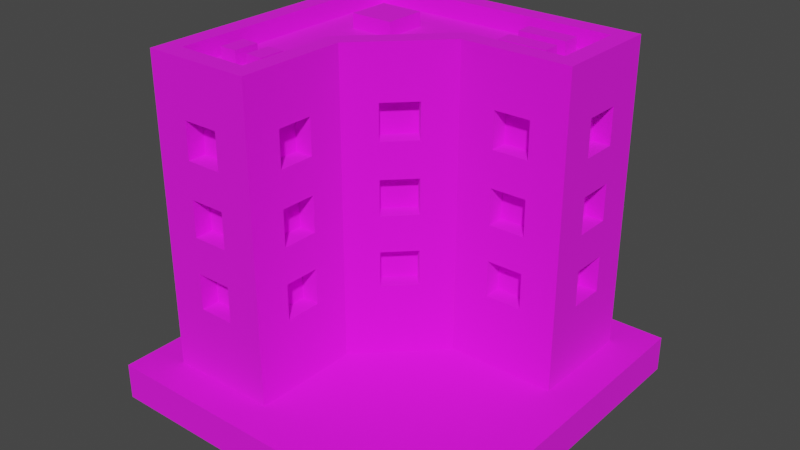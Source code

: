 # Source: Building_8_Base_Extra_Brown_.blend  (saved by Blender 3.3.6; exported with 4.5.12 LTS)
import bpy
from mathutils import Matrix  # noqa: F401  (used for matrix-valued properties, if any)

bpy.ops.wm.read_factory_settings(use_empty=True)
scene = bpy.context.scene
scene.name = 'Scene'

# ---- collections
col_collection = bpy.data.collections.new('Collection'); scene.collection.children.link(col_collection)

# ---- images (referenced by path relative to the original .blend; pixels are not part of the script)
import os
ASSET_DIR = os.environ.get("B2B_ASSET_DIR", "")  # directory of the original .blend (textures are referenced by path, not embedded)
HERE = os.path.dirname(os.path.abspath(__file__))  # packed textures are extracted next to this script under _unpacked/

def load_image(name, relpath, width, height, colorspace="sRGB"):
    """Load a texture the original file referenced (path relative to the .blend, or extracted next to this script)."""
    p = next((c for c in (os.path.join(HERE, relpath), os.path.join(ASSET_DIR, relpath)) if relpath and os.path.exists(c)), "")
    if p:
        img = bpy.data.images.load(p, check_existing=True)
        img.name = name
    else:  # same state as the original file: an image datablock whose file is absent (Cycles renders it pink)
        img = bpy.data.images.new(name, width, height)
        img.source = "FILE"
        img.filepath = "//" + (relpath or name)
    img.colorspace_settings.name = colorspace
    return img
img_color_png = load_image('Color.png', 'Color.png', 1024, 1024, 'sRGB')

# ---- materials (node trees are filled in below, after node groups)
mat_texture = bpy.data.materials.new('Texture')
mat_texture.use_transparent_shadow = False

# ---- material node trees
mat_texture.use_nodes = True; mat_texture.node_tree.nodes.clear()
_N = mat_texture.node_tree.nodes; _L = mat_texture.node_tree.links
n0 = _N.new('ShaderNodeBsdfPrincipled'); n0.name = 'Principled BSDF'; n0.location = (10, 300)
n0.distribution = 'GGX'
n0.subsurface_method = 'RANDOM_WALK_SKIN'
n0.inputs[2].default_value = 1.0
n0.inputs[3].default_value = 1.45
n0.inputs[27].default_value = (0.0, 0.0, 0.0, 1.0)
n0.inputs[28].default_value = 1.0
n1 = _N.new('ShaderNodeOutputMaterial'); n1.name = 'Material Output'; n1.location = (300, 300)
n2 = _N.new('ShaderNodeTexImage'); n2.name = 'Image Texture'; n2.location = (-280, 280)
n2.image = img_color_png
_L.new(n0.outputs[0], n1.inputs[0])
_L.new(n2.outputs[0], n0.inputs[0])
n1.is_active_output = True

# ---- world
world_world = bpy.data.worlds.new('World'); scene.world = world_world
world_world.use_nodes = True; world_world.node_tree.nodes.clear()
_N = world_world.node_tree.nodes; _L = world_world.node_tree.links
n0 = _N.new('ShaderNodeOutputWorld'); n0.name = 'World Output'; n0.location = (300, 300)
n1 = _N.new('ShaderNodeBackground'); n1.name = 'Background'; n1.location = (10, 300)
n1.inputs[0].default_value = (0.05088, 0.05088, 0.05088, 1.0)
_L.new(n1.outputs[0], n0.inputs[0])
n0.is_active_output = True
world_world.color = (0.05088, 0.05088, 0.05088)
world_world.use_sun_shadow = False
world_world.sun_shadow_jitter_overblur = 0.0

# ---- meshes
me_cube_210 = bpy.data.meshes.new('Cube.210')
me_cube_210.from_pydata([(-0.8, -0.8, 0.2), (0.4, 0.3, 0.6), (-0.7, -0.7, 1.8), (0.4, 0.3, 0.8), (-0.8, 0.8, 0.2), (-0.7, 0.7, 1.8), (0.8, 0.8, 0.2), (0.6, 0.3, 0.6), (0.7, 0.7, 1.8), (-0.2, -0.8, 0.2), (0.6, 0.3, 0.8), (-0.3, -0.7, 1.8), (0.8, 0.2, 0.2), (0.4, 0.3, 1.4), (0.7, 0.3, 1.8), (-0.3, -0.1586, 1.8), (0.4, 0.3, 1.6), (-0.2, -0.2, 0.2), (0.1586, 0.3, 1.8), (0.6, 0.3, 1.4), (0.2, 0.2, 0.2), (0.6, 0.3, 1.6), (-0.8, 0.8, 1.8), (0.8, 0.8, 1.8), (0.4, 0.3, 1.0), (-0.2, -0.8, 1.8), (-0.8, -0.8, 1.8), (0.4, 0.3, 1.2), (-0.2, -0.2, 1.8), (0.8, 0.2, 1.8), (0.6, 0.3, 1.0), (0.2, 0.2, 1.8), (-0.8, 0.8, 1.9), (0.8, 0.8, 1.9), (0.6, 0.3, 1.2), (-0.2, -0.8, 1.9), (-0.8, -0.8, 1.9), (-0.6, -0.7, 0.6), (-0.2, -0.2, 1.9), (-0.6, -0.7, 0.8), (0.8, 0.2, 1.9), (0.2, 0.2, 1.9), (-0.4, -0.7, 0.6), (-0.7, 0.7, 1.9), (0.7, 0.7, 1.9), (-0.4, -0.7, 0.8), (-0.3, -0.7, 1.9), (-0.7, -0.7, 1.9), (-0.6, -0.7, 1.4), (-0.3, -0.1586, 1.9), (0.7, 0.3, 1.9), (-0.6, -0.7, 1.6), (0.1586, 0.3, 1.9), (-0.4, -0.7, 1.4), (-0.4, -0.7, 1.6), (-0.6, -0.7, 1.0), (-0.6, -0.7, 1.2), (-0.4, -0.7, 1.0), (-0.4, -0.7, 1.2), (-0.3, -0.4, 0.6), (-0.3, -0.6, 0.6), (-0.3, -0.4, 0.8), (-0.3, -0.6, 0.8), (-0.3, -0.4, 1.4), (-0.3, -0.6, 1.4), (-0.3, -0.4, 1.6), (-0.3, -0.6, 1.6), (-0.3, -0.4, 1.0), (-0.3, -0.6, 1.0), (-0.3, -0.4, 1.2), (-0.3, -0.6, 1.2), (-0.1414, -8.941e-08, 0.6), (-0.1414, -1.49e-07, 0.8), (1.52e-06, 0.1414, 0.6), (8.941e-07, 0.1414, 0.8), (-0.1414, -6.855e-07, 1.4), (-0.1414, -7.302e-07, 1.6), (2.086e-06, 0.1414, 1.4), (1.46e-06, 0.1414, 1.6), (-0.1414, -4.023e-07, 1.0), (-0.1414, -4.47e-07, 1.2), (1.818e-06, 0.1414, 1.0), (1.192e-06, 0.1414, 1.2), (-0.7, -0.3, 0.6), (-0.7, -0.5, 0.6), (-0.7, -0.3, 0.8), (-0.7, -0.5, 0.8), (-0.7, -0.3, 1.4), (-0.7, -0.5, 1.4), (-0.7, -0.3, 1.6), (-0.7, -0.5, 1.6), (-0.7, -0.3, 1.0), (-0.7, -0.5, 1.0), (-0.7, -0.3, 1.2), (-0.7, -0.5, 1.2), (-0.7, 0.1, 0.6), (-0.7, -0.1, 0.6), (-0.7, 0.1, 0.8), (-0.7, -0.1, 0.8), (-0.7, 0.1, 1.4), (-0.7, -0.1, 1.4), (-0.7, 0.1, 1.6), (-0.7, -0.1, 1.6), (-0.7, 0.1, 1.0), (-0.7, -0.1, 1.0), (-0.7, 0.1, 1.2), (-0.7, -0.1, 1.2), (-0.7, 0.5, 0.6), (-0.7, 0.3, 0.6), (-0.7, 0.5, 0.8), (-0.7, 0.3, 0.8), (-0.7, 0.5, 1.4), (-0.7, 0.3, 1.4), (-0.7, 0.5, 1.6), (-0.7, 0.3, 1.6), (-0.7, 0.5, 1.0), (-0.7, 0.3, 1.0), (-0.7, 0.5, 1.2), (-0.7, 0.3, 1.2), (-0.5, 0.7, 0.6), (-0.5, 0.7, 0.8), (-0.3, 0.7, 0.6), (-0.3, 0.7, 0.8), (-0.5, 0.7, 1.4), (-0.5, 0.7, 1.6), (-0.3, 0.7, 1.4), (-0.3, 0.7, 1.6), (-0.5, 0.7, 1.0), (-0.5, 0.7, 1.2), (-0.3, 0.7, 1.0), (-0.3, 0.7, 1.2), (-0.1, 0.7, 0.6), (-0.1, 0.7, 0.8), (0.1, 0.7, 0.6), (0.1, 0.7, 0.8), (-0.1, 0.7, 1.4), (-0.1, 0.7, 1.6), (0.1, 0.7, 1.4), (0.1, 0.7, 1.6), (-0.1, 0.7, 1.0), (-0.1, 0.7, 1.2), (0.1, 0.7, 1.0), (0.1, 0.7, 1.2), (0.3, 0.7, 0.6), (0.3, 0.7, 0.8), (0.5, 0.7, 0.6), (0.5, 0.7, 0.8), (0.3, 0.7, 1.4), (0.3, 0.7, 1.6), (0.5, 0.7, 1.4), (0.5, 0.7, 1.6), (0.3, 0.7, 1.0), (0.3, 0.7, 1.2), (0.5, 0.7, 1.0), (0.5, 0.7, 1.2), (0.7, 0.6, 0.6), (0.7, 0.4, 0.6), (0.7, 0.6, 0.8), (0.7, 0.4, 0.8), (0.7, 0.6, 1.4), (0.7, 0.4, 1.4), (0.7, 0.6, 1.6), (0.7, 0.4, 1.6), (0.7, 0.6, 1.0), (0.7, 0.4, 1.0), (0.7, 0.6, 1.2), (0.7, 0.4, 1.2), (-0.6, -0.8, 1.4), (-0.6, -0.8, 1.6), (-0.5, -0.8, 1.2), (-0.5, -0.8, 1.0), (-0.5, -0.8, 1.4), (-0.4, -0.8, 0.8), (-0.4, -0.8, 1.0), (-0.4, -0.8, 1.4), (-0.4, -0.8, 1.2), (-0.4, -0.8, 1.6), (-0.6, -0.8, 0.6), (-0.6, -0.8, 0.8), (-0.6, -0.8, 1.0), (-0.6, -0.8, 1.2), (-0.4, -0.8, 0.6), (-0.5, -0.8, 0.8), (-0.8, -0.5, 1.0), (-0.8, -0.5, 1.4), (-0.8, -0.5, 1.6), (-0.8, -0.5, 0.6), (-0.8, -0.5, 0.8), (-0.8, -0.5, 1.2), (-0.8, -0.3, 0.8), (-0.8, -0.3, 1.0), (-0.8, -0.3, 1.2), (-0.8, -0.3, 1.4), (-0.8, -0.3, 1.6), (-0.8, 0.1, 1.4), (-0.8, -0.1, 1.0), (-0.8, 5.96e-08, 1.0), (-0.8, -0.1, 1.2), (-0.8, -0.1, 1.4), (-0.8, -0.1, 1.6), (-0.8, 0.5, 1.6), (-0.8, 0.1, 1.2), (-0.8, 0.3, 1.4), (-0.8, 0.3, 1.6), (-0.8, 0.1, 1.6), (-0.8, -0.3, 0.6), (-0.8, -0.1, 0.6), (-0.8, -0.1, 0.8), (-0.8, 0.1, 0.8), (-0.8, 8.494e-07, 0.8), (-0.8, 0.1, 1.0), (-0.8, 0.3, 1.0), (-0.8, 0.3, 1.2), (-0.8, 0.1, 0.6), (-0.8, 0.5, 1.4), (-0.8, 0.3, 0.6), (-0.8, 0.3, 0.8), (-0.8, 0.5, 0.6), (-0.8, 0.5, 0.8), (-0.8, 0.5, 1.0), (-0.8, 0.5, 1.2), (-0.5, 0.8, 0.8), (-0.5, 0.8, 0.6), (-0.5, 0.8, 1.0), (-0.5, 0.8, 1.2), (-0.5, 0.8, 1.4), (-0.5, 0.8, 1.6), (-0.3, 0.8, 0.8), (-0.3, 0.8, 1.0), (-0.3, 0.8, 1.2), (-0.3, 0.8, 1.4), (-0.3, 0.8, 1.6), (0.1, 0.8, 1.2), (-0.1, 0.8, 1.0), (5.96e-08, 0.8, 1.0), (-0.1, 0.8, 1.2), (-0.1, 0.8, 1.4), (-0.1, 0.8, 1.6), (0.1, 0.8, 1.4), (0.3, 0.8, 1.6), (0.5, 0.8, 1.6), (0.4, 0.8, 1.4), (0.3, 0.8, 1.4), (0.1, 0.8, 1.6), (-0.1, 0.8, 0.6), (-0.3, 0.8, 0.6), (-0.1, 0.8, 0.8), (0.1, 0.8, 0.8), (8.196e-07, 0.8, 0.8), (0.1, 0.8, 0.6), (0.3, 0.8, 0.8), (0.1, 0.8, 1.0), (0.3, 0.8, 0.6), (0.3, 0.8, 1.0), (0.4, 0.8, 1.2), (0.5, 0.8, 1.0), (0.5, 0.8, 0.6), (0.5, 0.8, 0.8), (0.5, 0.8, 1.2), (0.5, 0.8, 1.4), (0.3, 0.8, 1.2), (0.8, 0.4, 1.4), (0.8, 0.4, 1.6), (0.8, 0.5, 1.2), (0.8, 0.5, 1.4), (0.8, 0.6, 0.8), (0.8, 0.6, 1.0), (0.8, 0.6, 1.2), (0.8, 0.6, 1.4), (0.8, 0.6, 1.6), (0.8, 0.4, 1.0), (0.8, 0.4, 0.6), (0.8, 0.4, 0.8), (0.8, 0.4, 1.2), (0.8, 0.6, 0.6), (-0.2, -0.6, 1.0), (-0.2, -0.6, 0.6), (-0.2, -0.6, 0.8), (-0.2, -0.6, 1.2), (-0.2, -0.4, 0.6), (-0.2, -0.6, 1.4), (-0.2, -0.6, 1.6), (-0.2, -0.5, 1.2), (-0.2, -0.5, 1.4), (-0.2, -0.4, 0.8), (-0.2, -0.4, 1.0), (-0.2, -0.4, 1.2), (-0.2, -0.4, 1.4), (-0.2, -0.4, 1.6), (-0.07071, -0.07071, 0.8), (-0.07071, -0.07071, 1.0), (-0.07071, -0.07071, 1.2), (-0.07071, -0.07071, 1.4), (-0.07071, -0.07071, 1.6), (0.07071, 0.07071, 1.4), (0.07071, 0.07071, 1.6), (1.758e-06, 1.758e-06, 1.4), (-7.451e-07, -7.451e-07, 1.2), (-0.07071, -0.07071, 0.6), (0.07071, 0.07071, 1.2), (0.07071, 0.07071, 1.0), (0.07071, 0.07071, 0.6), (0.07071, 0.07071, 0.8), (0.4, 0.2, 0.6), (0.4, 0.2, 0.8), (0.4, 0.2, 1.0), (0.4, 0.2, 1.2), (0.6, 0.2, 0.6), (0.5, 0.2, 0.8), (0.5, 0.2, 1.0), (0.4, 0.2, 1.4), (0.4, 0.2, 1.6), (0.5, 0.2, 1.2), (0.5, 0.2, 1.4), (0.6, 0.2, 0.8), (0.6, 0.2, 1.0), (0.6, 0.2, 1.4), (0.6, 0.2, 1.2), (0.6, 0.2, 1.6), (-0.6259, -0.5347, 1.778), (-0.6259, -0.5347, 1.878), (-0.6259, -0.3947, 1.778), (-0.6259, -0.3947, 1.878), (-0.5299, -0.5347, 1.778), (-0.5299, -0.5347, 1.878), (-0.5299, -0.3947, 1.778), (-0.5299, -0.3947, 1.878), (-0.4562, -0.5347, 1.778), (-0.4562, -0.5347, 1.878), (-0.4562, -0.3947, 1.778), (-0.4562, -0.3947, 1.878), (-0.3602, -0.5347, 1.778), (-0.3602, -0.5347, 1.878), (-0.3602, -0.3947, 1.778), (-0.3602, -0.3947, 1.878), (0.5544, 0.5382, 1.778), (0.5544, 0.5382, 1.878), (0.2883, 0.5382, 1.778), (0.2883, 0.5382, 1.878), (0.5544, 0.6342, 1.778), (0.5544, 0.6342, 1.878), (0.2883, 0.6342, 1.778), (0.2883, 0.6342, 1.878), (0.5544, 0.3705, 1.778), (0.5544, 0.3705, 1.878), (0.2883, 0.3705, 1.778), (0.2883, 0.3705, 1.878), (0.5544, 0.4665, 1.778), (0.5544, 0.4665, 1.878), (0.2883, 0.4665, 1.778), (0.2883, 0.4665, 1.878), (-0.2733, 0.25, 1.778), (-0.2733, 0.25, 1.878), (-0.5155, 0.25, 1.778), (-0.5155, 0.25, 1.878), (-0.2733, 0.4871, 1.778), (-0.2733, 0.4871, 1.878), (-0.5155, 0.4871, 1.778), (-0.5155, 0.4871, 1.878), (1.0, 1.0, 0.2), (1.0, 1.0, 0.0), (1.0, -1.0, 0.2), (1.0, -1.0, 0.0), (-1.0, 1.0, 0.2), (-1.0, 1.0, 0.0), (-1.0, -1.0, 0.2), (-1.0, -1.0, 0.0)], [], [(14, 8, 5, 2, 11, 15, 18), (172, 181, 177, 178, 179, 180, 169, 171, 167, 168, 26, 0, 9, 25, 176, 174, 175, 173, 170, 182), (175, 174, 171, 169), (176, 25, 26, 168), (182, 170, 179, 178), (190, 189, 187, 183), (22, 4, 0, 26, 185, 184, 188, 183, 187, 186, 205, 189, 190, 191, 197, 195, 196, 209, 207, 206, 213, 208, 210, 211, 216, 215, 217, 218, 219, 220, 214, 200), (194, 201, 197, 198), (197, 191, 188, 184, 192, 193, 185, 26, 22, 200, 203, 202, 214, 220, 212, 211, 210, 201, 194, 204, 199, 198), (210, 208, 209, 196), (218, 216, 211, 219), (229, 224, 225, 230), (223, 228, 227, 221), (235, 233, 234, 248, 246, 244, 249, 247, 251, 253, 250, 252, 256, 257, 255, 258, 254, 241, 259, 240, 23, 6, 4, 22, 226, 225, 224, 223, 221, 222, 245, 227, 228, 229, 230, 236, 238, 232), (236, 230, 231, 226, 22, 23, 240, 239, 242, 241, 254, 260, 253, 251, 232, 238, 243, 237), (248, 234, 251, 247), (255, 257, 250, 253), (261, 262, 29, 12, 6, 23, 269, 268, 267, 266, 265, 274, 271, 272, 270, 273, 263, 264), (265, 266, 270, 272), (264, 263, 267, 268), (269, 23, 29, 262), (275, 277, 284, 285), (281, 25, 9, 17, 28, 288, 287, 286, 285, 284, 279, 276, 277, 275, 278, 282, 283, 280), (283, 282, 286, 287), (288, 28, 25, 281), (293, 28, 17, 20, 31, 295, 294, 296, 297, 299, 300, 302, 301, 298, 289, 290, 291, 292), (295, 31, 28, 293), (297, 296, 292, 291), (302, 300, 290, 289), (309, 308, 314, 307, 303, 304, 305, 306, 312, 313, 310, 311, 31, 20, 12, 29, 318, 316, 317, 315), (308, 309, 305, 304), (317, 316, 313, 312), (318, 29, 31, 311), (31, 29, 40, 41), (14, 18, 52, 50), (29, 23, 33, 40), (28, 31, 41, 38), (23, 22, 32, 33), (8, 14, 50, 44), (22, 26, 36, 32), (43, 44, 33, 32), (46, 47, 36, 35), (49, 46, 35, 38), (44, 50, 40, 33), (50, 52, 41, 40), (47, 43, 32, 36), (52, 49, 38, 41), (2, 5, 43, 47), (18, 15, 49, 52), (26, 25, 35, 36), (5, 8, 44, 43), (25, 28, 38, 35), (11, 2, 47, 46), (15, 11, 46, 49), (303, 1, 3, 304), (308, 304, 3, 10, 314), (314, 10, 7, 307), (307, 7, 1, 303), (3, 1, 7, 10), (310, 13, 16, 311), (311, 16, 21, 318), (318, 21, 19, 316), (316, 19, 13, 310, 313), (16, 13, 19, 21), (305, 24, 27, 306), (27, 34, 317, 312, 306), (317, 34, 30, 315), (315, 30, 24, 305, 309), (27, 24, 30, 34), (177, 37, 39, 178), (182, 178, 39, 45, 172), (172, 45, 42, 181), (181, 42, 37, 177), (39, 37, 42, 45), (167, 48, 51, 168), (168, 51, 54, 176), (176, 54, 53, 174), (174, 53, 48, 167, 171), (51, 48, 53, 54), (179, 55, 56, 180), (56, 58, 175, 169, 180), (175, 58, 57, 173), (173, 57, 55, 179, 170), (56, 55, 57, 58), (59, 61, 62, 60), (277, 62, 61, 284), (279, 59, 60, 276), (61, 59, 279, 284), (60, 62, 277, 276), (63, 65, 66, 64), (281, 66, 65, 288), (283, 287, 63, 64, 280), (65, 63, 287, 288), (64, 66, 281, 280), (67, 69, 70, 68), (70, 69, 286, 282, 278), (285, 67, 68, 275), (69, 67, 285, 286), (68, 70, 278, 275), (298, 71, 72, 289), (72, 74, 302, 289), (302, 74, 73, 301), (301, 73, 71, 298), (74, 72, 71, 73), (292, 75, 76, 293), (76, 78, 295, 293), (295, 78, 77, 294), (294, 77, 75, 292, 296), (78, 76, 75, 77), (290, 79, 80, 291), (80, 82, 299, 297, 291), (299, 82, 81, 300), (300, 81, 79, 290), (82, 80, 79, 81), (85, 86, 187, 189), (85, 83, 84, 86), (84, 83, 205, 186), (83, 85, 189, 205), (187, 86, 84, 186), (89, 90, 185, 193), (89, 87, 88, 90), (88, 87, 192, 184), (192, 87, 89, 193), (185, 90, 88, 184), (93, 94, 188, 191), (93, 91, 92, 94), (92, 91, 190, 183), (190, 91, 93, 191), (188, 94, 92, 183), (97, 98, 207, 209, 208), (97, 95, 96, 98), (96, 95, 213, 206), (213, 95, 97, 208), (207, 98, 96, 206), (101, 102, 199, 204), (101, 99, 100, 102), (100, 99, 194, 198), (194, 99, 101, 204), (199, 102, 100, 198), (105, 106, 197, 201), (105, 103, 104, 106), (104, 103, 210, 196, 195), (103, 105, 201, 210), (197, 106, 104, 195), (109, 110, 216, 218), (109, 107, 108, 110), (108, 107, 217, 215), (217, 107, 109, 218), (216, 110, 108, 215), (113, 114, 203, 200), (113, 111, 112, 114), (112, 111, 214, 202), (111, 113, 200, 214), (203, 114, 112, 202), (117, 118, 212, 220), (117, 115, 116, 118), (116, 115, 219, 211), (219, 115, 117, 220), (212, 118, 116, 211), (120, 119, 222, 221), (122, 120, 221, 227), (121, 122, 227, 245), (222, 119, 121, 245), (122, 121, 119, 120), (124, 123, 225, 226), (126, 124, 226, 231), (125, 126, 231, 230), (225, 123, 125, 230), (126, 125, 123, 124), (128, 127, 223, 224), (130, 128, 224, 229), (129, 130, 229, 228), (223, 127, 129, 228), (130, 129, 127, 128), (132, 131, 244, 246), (134, 132, 246, 248, 247), (133, 134, 247, 249), (244, 131, 133, 249), (134, 133, 131, 132), (136, 135, 236, 237), (138, 136, 237, 243), (137, 138, 243, 238), (236, 135, 137, 238), (138, 137, 135, 136), (140, 139, 233, 235), (142, 140, 235, 232), (141, 142, 232, 251), (233, 139, 141, 251, 234), (142, 141, 139, 140), (144, 143, 252, 250), (146, 144, 250, 257), (145, 146, 257, 256), (252, 143, 145, 256), (146, 145, 143, 144), (148, 147, 242, 239), (150, 148, 239, 240), (149, 150, 240, 259), (242, 147, 149, 259, 241), (150, 149, 147, 148), (152, 151, 253, 260), (154, 152, 260, 254, 258), (153, 154, 258, 255), (253, 151, 153, 255), (154, 153, 151, 152), (155, 157, 158, 156), (272, 158, 157, 265), (274, 155, 156, 271), (157, 155, 274, 265), (156, 158, 272, 271), (159, 161, 162, 160), (262, 162, 161, 269), (264, 268, 159, 160, 261), (161, 159, 268, 269), (160, 162, 262, 261), (163, 165, 166, 164), (166, 165, 267, 263, 273), (266, 163, 164, 270), (165, 163, 266, 267), (164, 166, 273, 270), (319, 320, 322, 321), (321, 322, 326, 325), (325, 326, 324, 323), (323, 324, 320, 319), (326, 322, 320, 324), (327, 328, 330, 329), (329, 330, 334, 333), (333, 334, 332, 331), (331, 332, 328, 327), (334, 330, 328, 332), (335, 336, 338, 337), (337, 338, 342, 341), (341, 342, 340, 339), (339, 340, 336, 335), (342, 338, 336, 340), (343, 344, 346, 345), (345, 346, 350, 349), (349, 350, 348, 347), (347, 348, 344, 343), (350, 346, 344, 348), (351, 352, 354, 353), (353, 354, 358, 357), (357, 358, 356, 355), (355, 356, 352, 351), (358, 354, 352, 356), (359, 363, 365, 361), (362, 361, 365, 366), (366, 365, 363, 364), (360, 359, 361, 362), (364, 363, 359, 360)])
_uv = me_cube_210.uv_layers.new(name='UVMap')
_uv.uv.foreach_set('vector', [0.2069, 0.6808, 0.2069, 0.6807, 0.2066, 0.6805, 0.2069, 0.681, 0.2069, 0.681, 0.2069, 0.6808, 0.2069, 0.6808, 0.01307, 0.5598, 0.01307, 0.5598, 0.01307, 0.5598, 0.01307, 0.5598, 0.01307, 0.5598, 0.01307, 0.5598, 0.01307, 0.5598, 0.01307, 0.5598, 0.01307, 0.5598, 0.01307, 0.5598, 0.01307, 0.5598, 0.01307, 0.5598, 0.01307, 0.5598, 0.01307, 0.5598, 0.01307, 0.5598, 0.01307, 0.5598, 0.01307, 0.5598, 0.01307, 0.5598, 0.01307, 0.5598, 0.01307, 0.5598, 0.01307, 0.5598, 0.01307, 0.5598, 0.01307, 0.5598, 0.01307, 0.5598, 0.01307, 0.5598, 0.01307, 0.5598, 0.01307, 0.5598, 0.01307, 0.5598, 0.01307, 0.5598, 0.01307, 0.5598, 0.01307, 0.5598, 0.01307, 0.5598, 0.01306, 0.5598, 0.01306, 0.5598, 0.01307, 0.5598, 0.01307, 0.5598, 0.01306, 0.5598, 0.01306, 0.5598, 0.01307, 0.5598, 0.01307, 0.5598, 0.01307, 0.5598, 0.01307, 0.5598, 0.01307, 0.5598, 0.01307, 0.5598, 0.01307, 0.5598, 0.01306, 0.5598, 0.01306, 0.5598, 0.01306, 0.5598, 0.01306, 0.5598, 0.01306, 0.5598, 0.01306, 0.5598, 0.01306, 0.5598, 0.01306, 0.5598, 0.01306, 0.5598, 0.01306, 0.5598, 0.01306, 0.5598, 0.01306, 0.5598, 0.01306, 0.5598, 0.01306, 0.5598, 0.01306, 0.5598, 0.01306, 0.5598, 0.01306, 0.5598, 0.01306, 0.5598, 0.01306, 0.5598, 0.01306, 0.5598, 0.01306, 0.5598, 0.01306, 0.5598, 0.01306, 0.5598, 0.01306, 0.5598, 0.01306, 0.5598, 0.01306, 0.5598, 0.01306, 0.5598, 0.01306, 0.5598, 0.01306, 0.5598, 0.01307, 0.5598, 0.01307, 0.5598, 0.01307, 0.5598, 0.01307, 0.5598, 0.01307, 0.5598, 0.01307, 0.5598, 0.01306, 0.5598, 0.01306, 0.5598, 0.01306, 0.5598, 0.01306, 0.5598, 0.01306, 0.5598, 0.01306, 0.5598, 0.01306, 0.5598, 0.01306, 0.5598, 0.01306, 0.5598, 0.01306, 0.5598, 0.01306, 0.5598, 0.01306, 0.5598, 0.01306, 0.5598, 0.01306, 0.5598, 0.01306, 0.5598, 0.01306, 0.5598, 0.01306, 0.5598, 0.01306, 0.5598, 0.01306, 0.5598, 0.01306, 0.5598, 0.01306, 0.5598, 0.01306, 0.5598, 0.01306, 0.5598, 0.01306, 0.5598, 0.01306, 0.5598, 0.01306, 0.5598, 0.01306, 0.5598, 0.01306, 0.5598, 0.01306, 0.5598, 0.01306, 0.5598, 0.01306, 0.5598, 0.01306, 0.5598, 0.01306, 0.5598, 0.01306, 0.5598, 0.01306, 0.5598, 0.01306, 0.5598, 0.01306, 0.5598, 0.01306, 0.5598, 0.01306, 0.5598, 0.01306, 0.5598, 0.01306, 0.5598, 0.01306, 0.5598, 0.01306, 0.5598, 0.01307, 0.5598, 0.01307, 0.5598, 0.01307, 0.5598, 0.01307, 0.5598, 0.01307, 0.5598, 0.01307, 0.5598, 0.01307, 0.5598, 0.01307, 0.5598, 0.01307, 0.5598, 0.01306, 0.5598, 0.01306, 0.5598, 0.01306, 0.5598, 0.01306, 0.5598, 0.01306, 0.5598, 0.01306, 0.5598, 0.01306, 0.5598, 0.01306, 0.5598, 0.01306, 0.5598, 0.01306, 0.5598, 0.01306, 0.5598, 0.01306, 0.5598, 0.01306, 0.5598, 0.01306, 0.5598, 0.01306, 0.5598, 0.01306, 0.5598, 0.01306, 0.5598, 0.01306, 0.5598, 0.01306, 0.5598, 0.01306, 0.5598, 0.01306, 0.5598, 0.01307, 0.5598, 0.01307, 0.5598, 0.01307, 0.5598, 0.01307, 0.5598, 0.01307, 0.5598, 0.01307, 0.5598, 0.01306, 0.5598, 0.01306, 0.5598, 0.01306, 0.5598, 0.01306, 0.5598, 0.01306, 0.5598, 0.01306, 0.5598, 0.01306, 0.5598, 0.01306, 0.5598, 0.01306, 0.5598, 0.01306, 0.5598, 0.01306, 0.5598, 0.01307, 0.5598, 0.01307, 0.5598, 0.01306, 0.5598, 0.01306, 0.5598, 0.01307, 0.5598, 0.01307, 0.5598, 0.01307, 0.5598, 0.01307, 0.5598, 0.01307, 0.5598, 0.01307, 0.5598, 0.01307, 0.5598, 0.01307, 0.5598, 0.01307, 0.5598, 0.01307, 0.5598, 0.01307, 0.5598, 0.01307, 0.5598, 0.01307, 0.5598, 0.01307, 0.5598, 0.01307, 0.5598, 0.01307, 0.5598, 0.01307, 0.5598, 0.01307, 0.5598, 0.01307, 0.5598, 0.01307, 0.5598, 0.01307, 0.5598, 0.01307, 0.5598, 0.01307, 0.5598, 0.01307, 0.5598, 0.01307, 0.5598, 0.01307, 0.5598, 0.01307, 0.5598, 0.01307, 0.5598, 0.01307, 0.5598, 0.01307, 0.5598, 0.01307, 0.5598, 0.01307, 0.5598, 0.01307, 0.5598, 0.01307, 0.5598, 0.01307, 0.5598, 0.01307, 0.5598, 0.01307, 0.5598, 0.01306, 0.5598, 0.01307, 0.5598, 0.01307, 0.5598, 0.01307, 0.5598, 0.01307, 0.5598, 0.01307, 0.5598, 0.01307, 0.5598, 0.01307, 0.5598, 0.01307, 0.5598, 0.01307, 0.5598, 0.01307, 0.5598, 0.01307, 0.5598, 0.01307, 0.5598, 0.01307, 0.5598, 0.01307, 0.5598, 0.01307, 0.5598, 0.01307, 0.5598, 0.01307, 0.5598, 0.01307, 0.5598, 0.01307, 0.5598, 0.01307, 0.5598, 0.01307, 0.5598, 0.01307, 0.5598, 0.01307, 0.5598, 0.01307, 0.5598, 0.01306, 0.5598, 0.01306, 0.5598, 0.01307, 0.5598, 0.01307, 0.5598, 0.01307, 0.5598, 0.01307, 0.5598, 0.01307, 0.5598, 0.01307, 0.5598, 0.01307, 0.5598, 0.01307, 0.5598, 0.01307, 0.5598, 0.01307, 0.5598, 0.01307, 0.5598, 0.01307, 0.5598, 0.01307, 0.5598, 0.01307, 0.5598, 0.01307, 0.5598, 0.01307, 0.5598, 0.01307, 0.5598, 0.01307, 0.5598, 0.01307, 0.5598, 0.01307, 0.5598, 0.01307, 0.5598, 0.01307, 0.5598, 0.01307, 0.5598, 0.01307, 0.5598, 0.01307, 0.5598, 0.01307, 0.5598, 0.01307, 0.5598, 0.01307, 0.5598, 0.01307, 0.5598, 0.01307, 0.5598, 0.01307, 0.5598, 0.01307, 0.5598, 0.01307, 0.5598, 0.01307, 0.5598, 0.01307, 0.5598, 0.01307, 0.5598, 0.01307, 0.5598, 0.01307, 0.5598, 0.01307, 0.5598, 0.01306, 0.5598, 0.01307, 0.5598, 0.01307, 0.5598, 0.01307, 0.5598, 0.01307, 0.5598, 0.01307, 0.5598, 0.01307, 0.5598, 0.01307, 0.5598, 0.01307, 0.5598, 0.01307, 0.5598, 0.01307, 0.5598, 0.01307, 0.5598, 0.01307, 0.5598, 0.01307, 0.5598, 0.01307, 0.5598, 0.01307, 0.5598, 0.01307, 0.5598, 0.01307, 0.5598, 0.01307, 0.5598, 0.6154, 0.9869, 0.6154, 0.9869, 0.6154, 0.9869, 0.6154, 0.9869, 0.6154, 0.9868, 0.6154, 0.9868, 0.6154, 0.9868, 0.6154, 0.9868, 0.6154, 0.9869, 0.6154, 0.9869, 0.6154, 0.9869, 0.6154, 0.9869, 0.6154, 0.9869, 0.6154, 0.9869, 0.6154, 0.9869, 0.6154, 0.9869, 0.6154, 0.9869, 0.6154, 0.9869, 0.6154, 0.9869, 0.6154, 0.9869, 0.6154, 0.9867, 0.6154, 0.9868, 0.6154, 0.9868, 0.6154, 0.9867, 0.6154, 0.9869, 0.6154, 0.9869, 0.6154, 0.9869, 0.6154, 0.9869, 0.6154, 0.9869, 0.6154, 0.9869, 0.6154, 0.9869, 0.6154, 0.9869, 0.6154, 0.9869, 0.6154, 0.9869, 0.6154, 0.9869, 0.6154, 0.9869, 0.6154, 0.9869, 0.6154, 0.9869, 0.6154, 0.9869, 0.6154, 0.9869, 0.6154, 0.9869, 0.6154, 0.9869, 0.6154, 0.9869, 0.6154, 0.9869, 0.6154, 0.9869, 0.6154, 0.9869, 0.6154, 0.9869, 0.6154, 0.9869, 0.6154, 0.9869, 0.6154, 0.9869, 0.6154, 0.9869, 0.6154, 0.9869, 0.6154, 0.9869, 0.6154, 0.9869, 0.6154, 0.9869, 0.6154, 0.9869, 0.6154, 0.9869, 0.6152, 0.9866, 0.6152, 0.9866, 0.6154, 0.9869, 0.6154, 0.9868, 0.6154, 0.9868, 0.6154, 0.9868, 0.6154, 0.9868, 0.6154, 0.9869, 0.6154, 0.9869, 0.6154, 0.9869, 0.6154, 0.9869, 0.6152, 0.9866, 0.6154, 0.9867, 0.6154, 0.9867, 0.6152, 0.9866, 0.6154, 0.9869, 0.6154, 0.9869, 0.6154, 0.9869, 0.6154, 0.9869, 0.6154, 0.9869, 0.6154, 0.9869, 0.6154, 0.9869, 0.6154, 0.9869, 0.6154, 0.9868, 0.6154, 0.9869, 0.6154, 0.9869, 0.6154, 0.9868, 0.01307, 0.5598, 0.01307, 0.5598, 0.01307, 0.5598, 0.01307, 0.5598, 0.01307, 0.5598, 0.01307, 0.5598, 0.01307, 0.5598, 0.01307, 0.5598, 0.01307, 0.5598, 0.01307, 0.5598, 0.01307, 0.5598, 0.01307, 0.5598, 0.01307, 0.5598, 0.01307, 0.5598, 0.01307, 0.5598, 0.01307, 0.5598, 0.01307, 0.5598, 0.8163, 0.7422, 0.8163, 0.7423, 0.8164, 0.7423, 0.8164, 0.7422, 0.01307, 0.5598, 0.01307, 0.5598, 0.01307, 0.5598, 0.01307, 0.5598, 0.01307, 0.5598, 0.01307, 0.5598, 0.01307, 0.5598, 0.01307, 0.5598, 0.01307, 0.5598, 0.01307, 0.5598, 0.01307, 0.5598, 0.01307, 0.5598, 0.01307, 0.5598, 0.01307, 0.5598, 0.01307, 0.5598, 0.01307, 0.5598, 0.01307, 0.5598, 0.8163, 0.7422, 0.8163, 0.7423, 0.8164, 0.7423, 0.8164, 0.7422, 0.01307, 0.5598, 0.01307, 0.5598, 0.01307, 0.5598, 0.01307, 0.5598, 0.01307, 0.5598, 0.01307, 0.5598, 0.01307, 0.5598, 0.01307, 0.5598, 0.01307, 0.5598, 0.01307, 0.5598, 0.01307, 0.5598, 0.01307, 0.5598, 0.01307, 0.5598, 0.01307, 0.5598, 0.01307, 0.5598, 0.01307, 0.5598, 0.01307, 0.5598, 0.01307, 0.5598, 0.8163, 0.7422, 0.8163, 0.7423, 0.8164, 0.7423, 0.8164, 0.7422, 0.01307, 0.5598, 0.01307, 0.5598, 0.01307, 0.5598, 0.01307, 0.5598, 0.01307, 0.5598, 0.01307, 0.5598, 0.01307, 0.5598, 0.01307, 0.5598, 0.01307, 0.5598, 0.01307, 0.5598, 0.01307, 0.5598, 0.01307, 0.5598, 0.01307, 0.5598, 0.01307, 0.5598, 0.01307, 0.5598, 0.01307, 0.5598, 0.01307, 0.5598, 0.8163, 0.7422, 0.8163, 0.7423, 0.8164, 0.7423, 0.8164, 0.7422, 0.01307, 0.5598, 0.01307, 0.5598, 0.01307, 0.5598, 0.01307, 0.5598, 0.01307, 0.5598, 0.01307, 0.5598, 0.01307, 0.5598, 0.01307, 0.5598, 0.01307, 0.5598, 0.01307, 0.5598, 0.01307, 0.5598, 0.01307, 0.5598, 0.01307, 0.5598, 0.01307, 0.5598, 0.01307, 0.5598, 0.01307, 0.5598, 0.01307, 0.5598, 0.8163, 0.7422, 0.8163, 0.7423, 0.8164, 0.7423, 0.8164, 0.7422, 0.01307, 0.5598, 0.01307, 0.5598, 0.01307, 0.5598, 0.01307, 0.5598, 0.01307, 0.5598, 0.01307, 0.5598, 0.01307, 0.5598, 0.01307, 0.5598, 0.01307, 0.5598, 0.01307, 0.5598, 0.01307, 0.5598, 0.01307, 0.5598, 0.01307, 0.5598, 0.01307, 0.5598, 0.01307, 0.5598, 0.01307, 0.5598, 0.01307, 0.5598, 0.01307, 0.5598, 0.8163, 0.7422, 0.8163, 0.7423, 0.8164, 0.7423, 0.8164, 0.7422, 0.8164, 0.7421, 0.8164, 0.7421, 0.8164, 0.7421, 0.8164, 0.7421, 0.01307, 0.5598, 0.01307, 0.5598, 0.01307, 0.5598, 0.01307, 0.5598, 0.01307, 0.5598, 0.01307, 0.5598, 0.01307, 0.5598, 0.01307, 0.5598, 0.01306, 0.5598, 0.01306, 0.5598, 0.01306, 0.5598, 0.01306, 0.5598, 0.01308, 0.5598, 0.01308, 0.5598, 0.01307, 0.5598, 0.01307, 0.5598, 0.8164, 0.7421, 0.8164, 0.7421, 0.8164, 0.7421, 0.8164, 0.7421, 0.01307, 0.5598, 0.01307, 0.5598, 0.01307, 0.5598, 0.01307, 0.5598, 0.01307, 0.5598, 0.01307, 0.5598, 0.01307, 0.5598, 0.01307, 0.5598, 0.01307, 0.5598, 0.01306, 0.5598, 0.01306, 0.5598, 0.01306, 0.5598, 0.01306, 0.5598, 0.01308, 0.5598, 0.01308, 0.5598, 0.01307, 0.5598, 0.01307, 0.5598, 0.8164, 0.7421, 0.8164, 0.7421, 0.8164, 0.7421, 0.8164, 0.7421, 0.01307, 0.5598, 0.01307, 0.5598, 0.01307, 0.5598, 0.01307, 0.5598, 0.01307, 0.5598, 0.01307, 0.5598, 0.01307, 0.5598, 0.01307, 0.5598, 0.01307, 0.5598, 0.01306, 0.5598, 0.01306, 0.5598, 0.01306, 0.5598, 0.01306, 0.5598, 0.01308, 0.5598, 0.01308, 0.5598, 0.01307, 0.5598, 0.01307, 0.5598, 0.013, 0.5604, 0.01299, 0.5604, 0.01299, 0.5604, 0.013, 0.5604, 0.01307, 0.5598, 0.01307, 0.5598, 0.01307, 0.5598, 0.01307, 0.5598, 0.01307, 0.5598, 0.01307, 0.5598, 0.01307, 0.5598, 0.01307, 0.5598, 0.01307, 0.5598, 0.01307, 0.5598, 0.01307, 0.5598, 0.01307, 0.5598, 0.8164, 0.7422, 0.8163, 0.7422, 0.8163, 0.7423, 0.8164, 0.7423, 0.013, 0.5604, 0.01299, 0.5604, 0.01299, 0.5604, 0.013, 0.5604, 0.01307, 0.5598, 0.01307, 0.5598, 0.01307, 0.5598, 0.01307, 0.5598, 0.01307, 0.5598, 0.01307, 0.5598, 0.01307, 0.5598, 0.01307, 0.5598, 0.01307, 0.5598, 0.01307, 0.5598, 0.01307, 0.5598, 0.01307, 0.5598, 0.01307, 0.5598, 0.8164, 0.7422, 0.8163, 0.7422, 0.8163, 0.7423, 0.8164, 0.7423, 0.013, 0.5604, 0.01299, 0.5604, 0.01299, 0.5604, 0.013, 0.5604, 0.01307, 0.5598, 0.01307, 0.5598, 0.01307, 0.5598, 0.01307, 0.5598, 0.01307, 0.5598, 0.01307, 0.5598, 0.01307, 0.5598, 0.01307, 0.5598, 0.01307, 0.5598, 0.01307, 0.5598, 0.01307, 0.5598, 0.01307, 0.5598, 0.01307, 0.5598, 0.8164, 0.7422, 0.8163, 0.7422, 0.8163, 0.7423, 0.8164, 0.7423, 0.01307, 0.5598, 0.01307, 0.5598, 0.01307, 0.5598, 0.01307, 0.5598, 0.8164, 0.7422, 0.8164, 0.7423, 0.8164, 0.7423, 0.8164, 0.7422, 0.01307, 0.5598, 0.01307, 0.5598, 0.01307, 0.5598, 0.01307, 0.5598, 0.01307, 0.5598, 0.01307, 0.5598, 0.01306, 0.5598, 0.01306, 0.5598, 0.01307, 0.5598, 0.01307, 0.5598, 0.01307, 0.5598, 0.01307, 0.5598, 0.01307, 0.5598, 0.01307, 0.5598, 0.01307, 0.5598, 0.01307, 0.5598, 0.8164, 0.7422, 0.8164, 0.7423, 0.8164, 0.7423, 0.8164, 0.7422, 0.01307, 0.5598, 0.01307, 0.5598, 0.01307, 0.5598, 0.01307, 0.5598, 0.01306, 0.5598, 0.01307, 0.5598, 0.01307, 0.5598, 0.01306, 0.5598, 0.01307, 0.5598, 0.01307, 0.5598, 0.01307, 0.5598, 0.01307, 0.5598, 0.01307, 0.5598, 0.01307, 0.5598, 0.01307, 0.5598, 0.01307, 0.5598, 0.8164, 0.7422, 0.8164, 0.7423, 0.8164, 0.7423, 0.8164, 0.7422, 0.01307, 0.5598, 0.01307, 0.5598, 0.01307, 0.5598, 0.01307, 0.5598, 0.01306, 0.5598, 0.01307, 0.5598, 0.01307, 0.5598, 0.01306, 0.5598, 0.01307, 0.5598, 0.01307, 0.5598, 0.01307, 0.5598, 0.01307, 0.5598, 0.01307, 0.5598, 0.01307, 0.5598, 0.01307, 0.5598, 0.01307, 0.5598, 0.01307, 0.5598, 0.8164, 0.7422, 0.8164, 0.7423, 0.8164, 0.7423, 0.8164, 0.7422, 0.01307, 0.5598, 0.01307, 0.5598, 0.01307, 0.5598, 0.01307, 0.5598, 0.01306, 0.5598, 0.01307, 0.5598, 0.01307, 0.5598, 0.01306, 0.5598, 0.01307, 0.5598, 0.01307, 0.5598, 0.01307, 0.5598, 0.01307, 0.5598, 0.01307, 0.5598, 0.01307, 0.5598, 0.01307, 0.5598, 0.01307, 0.5598, 0.8164, 0.7422, 0.8164, 0.7423, 0.8164, 0.7423, 0.8164, 0.7422, 0.01307, 0.5598, 0.01307, 0.5598, 0.01307, 0.5598, 0.01307, 0.5598, 0.01306, 0.5598, 0.01307, 0.5598, 0.01307, 0.5598, 0.01306, 0.5598, 0.01307, 0.5598, 0.01307, 0.5598, 0.01307, 0.5598, 0.01307, 0.5598, 0.01307, 0.5598, 0.01307, 0.5598, 0.01307, 0.5598, 0.01307, 0.5598, 0.8164, 0.7422, 0.8164, 0.7423, 0.8164, 0.7423, 0.8164, 0.7422, 0.01307, 0.5598, 0.01307, 0.5598, 0.01307, 0.5598, 0.01307, 0.5598, 0.01307, 0.5598, 0.01307, 0.5598, 0.01307, 0.5598, 0.01306, 0.5598, 0.01306, 0.5598, 0.01307, 0.5598, 0.01307, 0.5598, 0.01307, 0.5598, 0.01307, 0.5598, 0.01307, 0.5598, 0.01307, 0.5598, 0.01307, 0.5598, 0.01307, 0.5598, 0.8164, 0.7422, 0.8164, 0.7423, 0.8164, 0.7423, 0.8164, 0.7422, 0.01307, 0.5598, 0.01307, 0.5598, 0.01307, 0.5598, 0.01307, 0.5598, 0.01306, 0.5598, 0.01307, 0.5598, 0.01307, 0.5598, 0.01306, 0.5598, 0.01307, 0.5598, 0.01307, 0.5598, 0.01307, 0.5598, 0.01307, 0.5598, 0.01307, 0.5598, 0.01307, 0.5598, 0.01307, 0.5598, 0.01307, 0.5598, 0.8164, 0.7422, 0.8164, 0.7423, 0.8164, 0.7423, 0.8164, 0.7422, 0.01307, 0.5598, 0.01307, 0.5598, 0.01307, 0.5598, 0.01307, 0.5598, 0.01307, 0.5598, 0.01307, 0.5598, 0.01306, 0.5598, 0.01306, 0.5598, 0.01307, 0.5598, 0.01307, 0.5598, 0.01307, 0.5598, 0.01307, 0.5598, 0.01307, 0.5598, 0.01307, 0.5598, 0.01307, 0.5598, 0.01307, 0.5598, 0.8164, 0.7422, 0.8164, 0.7423, 0.8164, 0.7423, 0.8164, 0.7422, 0.01307, 0.5598, 0.01307, 0.5598, 0.01307, 0.5598, 0.01307, 0.5598, 0.01306, 0.5598, 0.01307, 0.5598, 0.01307, 0.5598, 0.01306, 0.5598, 0.01307, 0.5598, 0.01307, 0.5598, 0.01307, 0.5598, 0.01307, 0.5598, 0.01307, 0.5598, 0.01307, 0.5598, 0.01307, 0.5598, 0.01307, 0.5598, 0.01307, 0.5598, 0.01307, 0.5598, 0.01307, 0.5598, 0.01307, 0.5598, 0.01307, 0.5598, 0.01307, 0.5598, 0.01307, 0.5598, 0.01307, 0.5598, 0.01307, 0.5598, 0.01307, 0.5598, 0.01307, 0.5598, 0.01307, 0.5598, 0.8164, 0.7422, 0.8164, 0.7423, 0.8165, 0.7423, 0.8165, 0.7422, 0.01307, 0.5598, 0.01307, 0.5598, 0.01307, 0.5598, 0.01307, 0.5598, 0.01307, 0.5598, 0.01307, 0.5598, 0.01307, 0.5598, 0.01307, 0.5598, 0.01307, 0.5598, 0.01307, 0.5598, 0.01307, 0.5598, 0.01307, 0.5598, 0.01307, 0.5598, 0.01307, 0.5598, 0.01307, 0.5598, 0.01307, 0.5598, 0.8164, 0.7422, 0.8164, 0.7423, 0.8165, 0.7423, 0.8165, 0.7422, 0.01307, 0.5598, 0.01307, 0.5598, 0.01307, 0.5598, 0.01307, 0.5598, 0.01307, 0.5598, 0.01307, 0.5598, 0.01307, 0.5598, 0.01307, 0.5598, 0.01307, 0.5598, 0.01307, 0.5598, 0.01307, 0.5598, 0.01307, 0.5598, 0.01307, 0.5598, 0.01307, 0.5598, 0.01307, 0.5598, 0.01307, 0.5598, 0.8164, 0.7422, 0.8164, 0.7423, 0.8165, 0.7423, 0.8165, 0.7422, 0.01307, 0.5598, 0.01307, 0.5598, 0.01307, 0.5598, 0.01307, 0.5598, 0.01307, 0.5598, 0.01307, 0.5598, 0.01307, 0.5598, 0.01307, 0.5598, 0.01307, 0.5598, 0.01307, 0.5598, 0.01307, 0.5598, 0.01307, 0.5598, 0.01307, 0.5598, 0.01307, 0.5598, 0.01307, 0.5598, 0.01307, 0.5598, 0.01307, 0.5598, 0.8164, 0.7422, 0.8164, 0.7423, 0.8165, 0.7423, 0.8165, 0.7422, 0.01307, 0.5598, 0.01307, 0.5598, 0.01307, 0.5598, 0.01307, 0.5598, 0.01307, 0.5598, 0.01307, 0.5598, 0.01307, 0.5598, 0.01307, 0.5598, 0.01307, 0.5598, 0.01307, 0.5598, 0.01307, 0.5598, 0.01307, 0.5598, 0.01307, 0.5598, 0.01307, 0.5598, 0.01307, 0.5598, 0.01307, 0.5598, 0.8164, 0.7422, 0.8164, 0.7423, 0.8165, 0.7423, 0.8165, 0.7422, 0.01307, 0.5598, 0.01307, 0.5598, 0.01307, 0.5598, 0.01307, 0.5598, 0.01307, 0.5598, 0.01307, 0.5598, 0.01307, 0.5598, 0.01307, 0.5598, 0.01307, 0.5598, 0.01307, 0.5598, 0.01307, 0.5598, 0.01307, 0.5598, 0.01307, 0.5598, 0.01307, 0.5598, 0.01307, 0.5598, 0.01307, 0.5598, 0.01307, 0.5598, 0.8164, 0.7422, 0.8164, 0.7423, 0.8165, 0.7423, 0.8165, 0.7422, 0.01307, 0.5598, 0.01307, 0.5598, 0.01307, 0.5598, 0.01307, 0.5598, 0.01307, 0.5598, 0.01307, 0.5598, 0.01307, 0.5598, 0.01307, 0.5598, 0.01307, 0.5598, 0.01307, 0.5598, 0.01307, 0.5598, 0.01307, 0.5598, 0.01307, 0.5598, 0.01307, 0.5598, 0.01307, 0.5598, 0.01307, 0.5598, 0.8164, 0.7422, 0.8164, 0.7423, 0.8165, 0.7423, 0.8165, 0.7422, 0.01307, 0.5598, 0.01307, 0.5598, 0.01307, 0.5598, 0.01307, 0.5598, 0.01307, 0.5598, 0.01307, 0.5598, 0.01307, 0.5598, 0.01307, 0.5598, 0.01307, 0.5598, 0.01307, 0.5598, 0.01307, 0.5598, 0.01307, 0.5598, 0.01307, 0.5598, 0.01307, 0.5598, 0.01307, 0.5598, 0.01307, 0.5598, 0.01307, 0.5598, 0.8164, 0.7422, 0.8164, 0.7423, 0.8165, 0.7423, 0.8165, 0.7422, 0.01307, 0.5598, 0.01307, 0.5598, 0.01307, 0.5598, 0.01307, 0.5598, 0.01307, 0.5598, 0.01307, 0.5598, 0.01307, 0.5598, 0.01307, 0.5598, 0.01307, 0.5598, 0.01307, 0.5598, 0.01307, 0.5598, 0.01307, 0.5598, 0.01307, 0.5598, 0.01307, 0.5598, 0.01307, 0.5598, 0.01307, 0.5598, 0.01307, 0.5598, 0.8164, 0.7422, 0.8164, 0.7423, 0.8165, 0.7423, 0.8165, 0.7422, 0.8164, 0.7421, 0.8164, 0.7421, 0.8164, 0.7421, 0.8164, 0.7421, 0.01307, 0.5598, 0.01307, 0.5598, 0.01307, 0.5598, 0.01307, 0.5598, 0.01307, 0.5598, 0.01307, 0.5598, 0.01307, 0.5598, 0.01307, 0.5598, 0.01306, 0.5598, 0.01306, 0.5598, 0.01306, 0.5598, 0.01306, 0.5598, 0.01308, 0.5598, 0.01308, 0.5598, 0.01307, 0.5598, 0.01307, 0.5598, 0.8164, 0.7421, 0.8164, 0.7421, 0.8164, 0.7421, 0.8164, 0.7421, 0.01307, 0.5598, 0.01307, 0.5598, 0.01307, 0.5598, 0.01307, 0.5598, 0.01307, 0.5598, 0.01307, 0.5598, 0.01307, 0.5598, 0.01307, 0.5598, 0.01307, 0.5598, 0.01306, 0.5598, 0.01306, 0.5598, 0.01306, 0.5598, 0.01306, 0.5598, 0.01308, 0.5598, 0.01308, 0.5598, 0.01307, 0.5598, 0.01307, 0.5598, 0.8164, 0.7421, 0.8164, 0.7421, 0.8164, 0.7421, 0.8164, 0.7421, 0.01307, 0.5598, 0.01307, 0.5598, 0.01307, 0.5598, 0.01307, 0.5598, 0.01307, 0.5598, 0.01307, 0.5598, 0.01307, 0.5598, 0.01307, 0.5598, 0.01307, 0.5598, 0.01306, 0.5598, 0.01306, 0.5598, 0.01306, 0.5598, 0.01306, 0.5598, 0.01308, 0.5598, 0.01308, 0.5598, 0.01307, 0.5598, 0.01307, 0.5598, 0.6162, 0.9893, 0.6164, 0.9893, 0.6164, 0.9895, 0.6162, 0.9895, 0.6162, 0.9895, 0.6164, 0.9895, 0.6164, 0.9897, 0.6162, 0.9897, 0.6162, 0.9897, 0.6164, 0.9897, 0.6164, 0.9899, 0.6162, 0.9899, 0.6162, 0.9899, 0.6164, 0.9899, 0.6164, 0.9901, 0.6162, 0.9901, 0.6164, 0.9897, 0.6166, 0.9897, 0.6166, 0.9899, 0.6164, 0.9899, 0.6162, 0.9893, 0.6164, 0.9893, 0.6164, 0.9895, 0.6162, 0.9895, 0.6162, 0.9895, 0.6164, 0.9895, 0.6164, 0.9897, 0.6162, 0.9897, 0.6162, 0.9897, 0.6164, 0.9897, 0.6164, 0.9899, 0.6162, 0.9899, 0.6162, 0.9899, 0.6164, 0.9899, 0.6164, 0.9901, 0.6162, 0.9901, 0.6164, 0.9897, 0.6166, 0.9897, 0.6166, 0.9899, 0.6164, 0.9899, 0.6162, 0.9893, 0.6164, 0.9893, 0.6164, 0.9895, 0.6162, 0.9895, 0.6162, 0.9895, 0.6164, 0.9895, 0.6164, 0.9897, 0.6162, 0.9897, 0.6162, 0.9897, 0.6164, 0.9897, 0.6164, 0.9899, 0.6162, 0.9899, 0.6162, 0.9899, 0.6164, 0.9899, 0.6164, 0.9901, 0.6162, 0.9901, 0.6164, 0.9897, 0.6166, 0.9897, 0.6166, 0.9899, 0.6164, 0.9899, 0.6162, 0.9893, 0.6164, 0.9893, 0.6164, 0.9895, 0.6162, 0.9895, 0.6162, 0.9895, 0.6164, 0.9895, 0.6164, 0.9897, 0.6162, 0.9897, 0.6162, 0.9897, 0.6164, 0.9897, 0.6164, 0.9899, 0.6162, 0.9899, 0.6162, 0.9899, 0.6164, 0.9899, 0.6164, 0.9901, 0.6162, 0.9901, 0.6164, 0.9897, 0.6166, 0.9897, 0.6166, 0.9899, 0.6164, 0.9899, 0.6162, 0.9893, 0.6164, 0.9893, 0.6164, 0.9895, 0.6162, 0.9895, 0.6162, 0.9895, 0.6164, 0.9895, 0.6164, 0.9897, 0.6162, 0.9897, 0.6162, 0.9897, 0.6164, 0.9897, 0.6164, 0.9899, 0.6162, 0.9899, 0.6162, 0.9899, 0.6164, 0.9899, 0.6164, 0.9901, 0.6162, 0.9901, 0.6164, 0.9897, 0.6166, 0.9897, 0.6166, 0.9899, 0.6164, 0.9899, 0.6201, 0.9848, 0.6208, 0.9848, 0.6208, 0.9855, 0.6201, 0.9855, 0.6194, 0.9855, 0.6201, 0.9855, 0.6201, 0.9862, 0.6194, 0.9862, 0.6194, 0.9834, 0.6201, 0.9834, 0.6201, 0.9841, 0.6194, 0.9841, 0.6194, 0.9848, 0.6201, 0.9848, 0.6201, 0.9855, 0.6194, 0.9855, 0.6194, 0.9841, 0.6201, 0.9841, 0.6201, 0.9848, 0.6194, 0.9848])
me_cube_210.materials.append(mat_texture)
me_cube_210.update()

# ---- objects
ob_building_8_base_extra__brown = bpy.data.objects.new('Building_8_Base_Extra (Brown)', me_cube_210)

# ---- transforms, parenting, visibility, modifiers, constraints
ob_building_8_base_extra__brown.location = (0.0, 0.0, 0.0)

# ---- collection membership
col_collection.objects.link(ob_building_8_base_extra__brown)

# ---- scene / render settings (as saved in the file)
scene.frame_start = 1; scene.frame_end = 250; scene.frame_set(1)
scene.render.engine = 'BLENDER_EEVEE_NEXT'
scene.cycles.sampling_pattern = 'TABULATED_SOBOL'
scene.cycles.use_light_tree = False
scene.view_settings.view_transform = 'Filmic'
bpy.context.view_layer.update()

# ---- added for rendering (the .blend has no active camera and no usable light): camera, sun
cam_auto = bpy.data.cameras.new('AutoCamera')
cam_auto.lens = 50.0
cam_auto.sensor_width = 36.0
cam_auto.clip_end = 1000.0
ob_auto_camera = bpy.data.objects.new('AutoCamera', cam_auto)
scene.collection.objects.link(ob_auto_camera)
ob_auto_camera.location = (3.15256, -3.78307, 3.47205)
ob_auto_camera.rotation_euler = (1.09748, -7.21219e-08, 0.694738)
scene.camera = ob_auto_camera
light_auto_sun = bpy.data.lights.new('AutoSun', 'SUN')
light_auto_sun.energy = 3.0
light_auto_sun.angle = 0.0523599
ob_auto_sun = bpy.data.objects.new('AutoSun', light_auto_sun)
scene.collection.objects.link(ob_auto_sun)
ob_auto_sun.rotation_euler = (0.872665, 0.174533, 0.523599)
bpy.context.view_layer.update()

